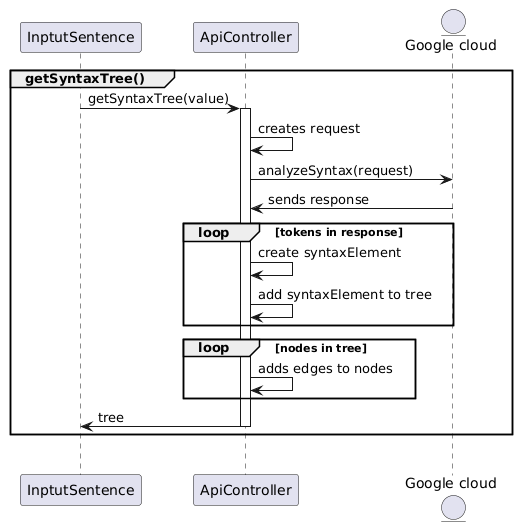

The diagram above was rendered by PlantUML. Its source (embedded in the PNG):
@startuml
participant "InptutSentence" as is
participant "ApiController" as ac
entity "Google cloud" as c

group getSyntaxTree()

is -> ac : getSyntaxTree(value)

activate ac
ac -> ac : creates request
ac -> c : analyzeSyntax(request)

ac <- c : sends response

loop tokens in response
ac -> ac : create syntaxElement
ac -> ac : add syntaxElement to tree
end

loop nodes in tree
ac -> ac : adds edges to nodes
end

is <- ac : tree
deactivate ac

end

group OutputSentence()
@enduml